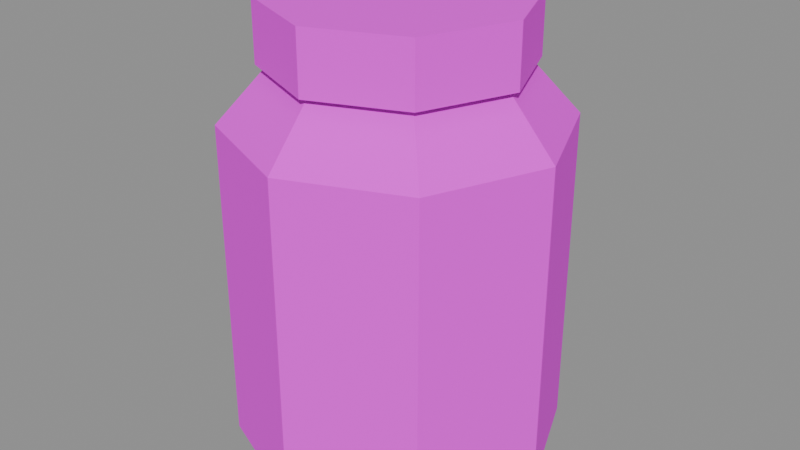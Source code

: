 # Source: food-pickle-jar.blend  (saved by Blender 5.3.31; exported with 4.5.12 LTS)
import bpy
from mathutils import Matrix  # noqa: F401  (used for matrix-valued properties, if any)

bpy.ops.wm.read_factory_settings(use_empty=True)
scene = bpy.context.scene
scene.name = 'Scene'

# ---- images (referenced by path relative to the original .blend; pixels are not part of the script)
import os
ASSET_DIR = os.environ.get("B2B_ASSET_DIR", "")  # directory of the original .blend (textures are referenced by path, not embedded)
HERE = os.path.dirname(os.path.abspath(__file__))  # packed textures are extracted next to this script under _unpacked/

def load_image(name, relpath, width, height, colorspace="sRGB"):
    """Load a texture the original file referenced (path relative to the .blend, or extracted next to this script)."""
    p = next((c for c in (os.path.join(HERE, relpath), os.path.join(ASSET_DIR, relpath)) if relpath and os.path.exists(c)), "")
    if p:
        img = bpy.data.images.load(p, check_existing=True)
        img.name = name
    else:  # same state as the original file: an image datablock whose file is absent (Cycles renders it pink)
        img = bpy.data.images.new(name, width, height)
        img.source = "FILE"
        img.filepath = "//" + (relpath or name)
    img.colorspace_settings.name = colorspace
    return img
img_colormap_png = load_image('colormap.png', 'colormap.png', 1024, 1024, 'sRGB')

# ---- materials (node trees are filled in below, after node groups)
mat_colormap = bpy.data.materials.new('colormap')

# ---- material node trees
mat_colormap.use_nodes = True; mat_colormap.node_tree.nodes.clear()
_N = mat_colormap.node_tree.nodes; _L = mat_colormap.node_tree.links
n0 = _N.new('ShaderNodeBsdfPrincipled'); n0.name = 'Principled BSDF'; n0.location = (-200, 100)
n0.inputs[2].default_value = 1.0
n0.inputs[10].default_value = 0.005
n1 = _N.new('ShaderNodeOutputMaterial'); n1.name = 'Material Output'; n1.location = (200, 100)
n2 = _N.new('ShaderNodeTexImage'); n2.name = 'Image Texture'; n2.location = (0, 0)
n2.image = img_colormap_png
n2.interpolation = 'Closest'
_L.new(n0.outputs[0], n1.inputs[0])
_L.new(n2.outputs[0], n0.inputs[0])
n1.is_active_output = True

# ---- meshes
me_foodpicklejar = bpy.data.meshes.new('foodPickleJar')
me_foodpicklejar.from_pydata([(0.04243, 0.04243, 0.05), (0.0, 0.06, 0.05), (0.0, 0.06, 0.0), (0.0, 0.06, 0.12), (0.04243, 0.04243, 0.0), (0.04243, 0.04243, 0.12), (0.06, 0.0, 0.0), (0.06, 0.0, 0.12), (0.04243, -0.04243, 0.0), (0.04243, -0.04243, 0.12), (0.0, -0.06, 0.0), (0.0, -0.06, 0.12), (-0.04243, -0.04243, 0.0), (-0.04243, -0.04243, 0.12), (-0.06, 0.0, 0.0), (-0.06, 0.0, 0.12), (-0.04243, 0.04243, 0.0), (-0.04243, 0.04243, 0.12), (0.06, 0.0, 0.05), (0.04243, -0.04243, 0.05), (0.0, -0.06, 0.05), (-0.04243, -0.04243, 0.05), (-0.06, 0.0, 0.05), (-0.04243, 0.04243, 0.05), (-0.04243, 0.04243, 0.065), (-0.06, 0.0, 0.065), (0.0, 0.06, 0.065), (-0.04243, -0.04243, 0.065), (0.0, -0.06, 0.065), (0.04243, -0.04243, 0.065), (0.06, 0.0, 0.065), (0.04243, 0.04243, 0.065), (0.0, 0.06, 0.095), (-0.04243, 0.04243, 0.095), (-0.06, 0.0, 0.095), (-0.04243, -0.04243, 0.095), (0.0, -0.06, 0.095), (0.04243, -0.04243, 0.095), (0.06, 0.0, 0.095), (0.04243, 0.04243, 0.095), (0.0, 0.06, 0.12), (0.0, 0.042, 0.14), (0.04243, 0.04243, 0.12), (0.0297, 0.0297, 0.14), (0.06, 0.0, 0.12), (0.042, 0.0, 0.14), (0.04243, -0.04243, 0.12), (0.0297, -0.0297, 0.14), (0.0, -0.06, 0.12), (0.0, -0.042, 0.14), (-0.04243, -0.04243, 0.12), (-0.0297, -0.0297, 0.14), (-0.06, 0.0, 0.12), (-0.042, 0.0, 0.14), (-0.04243, 0.04243, 0.12), (-0.0297, 0.0297, 0.14), (0.0, 0.046, 0.14), (0.0, 0.046, 0.162), (0.03253, 0.03253, 0.14), (0.03253, 0.03253, 0.162), (0.046, 0.0, 0.14), (0.046, 0.0, 0.162), (0.03253, -0.03253, 0.14), (0.03253, -0.03253, 0.162), (0.0, -0.046, 0.14), (0.0, -0.046, 0.162), (-0.03253, -0.03253, 0.14), (-0.03253, -0.03253, 0.162), (-0.046, 0.0, 0.14), (-0.046, 0.0, 0.162), (-0.03253, 0.03253, 0.14), (-0.03253, 0.03253, 0.162)], [], [(21, 27, 25, 22), (2, 1, 0, 4), (32, 3, 5, 39), (23, 24, 26, 1), (4, 0, 18, 6), (39, 5, 7, 38), (20, 28, 27, 21), (6, 18, 19, 8), (38, 7, 9, 37), (19, 29, 28, 20), (8, 19, 20, 10), (37, 9, 11, 36), (18, 30, 29, 19), (10, 20, 21, 12), (36, 11, 13, 35), (0, 31, 30, 18), (12, 21, 22, 14), (35, 13, 15, 34), (14, 22, 23, 16), (34, 15, 17, 33), (1, 26, 31, 0), (16, 23, 1, 2), (33, 17, 3, 32), (22, 25, 24, 23), (31, 39, 38, 30), (30, 38, 37, 29), (29, 37, 36, 28), (28, 36, 35, 27), (27, 35, 34, 25), (25, 34, 33, 24), (26, 32, 39, 31), (24, 33, 32, 26), (40, 41, 43, 42), (42, 43, 45, 44), (44, 45, 47, 46), (46, 47, 49, 48), (48, 49, 51, 50), (50, 51, 53, 52), (52, 53, 55, 54), (54, 55, 41, 40), (56, 57, 59, 58), (58, 59, 61, 60), (60, 61, 63, 62), (62, 63, 65, 64), (64, 65, 67, 66), (66, 67, 69, 68), (59, 57, 71, 69, 67, 65, 63, 61), (68, 69, 71, 70), (70, 71, 57, 56)])
_uv = me_foodpicklejar.uv_layers.new(name='UVMap')
_uv.uv.foreach_set('vector', [0.4688, 0.3584, 0.4688, 0.3833, 0.4688, 0.3833, 0.4688, 0.3584, 0.9688, 0.2754, 0.9688, 0.3584, 0.9688, 0.3584, 0.9688, 0.2754, 0.1562, 0.625, 0.1562, 0.625, 0.1562, 0.625, 0.1562, 0.625, 0.4688, 0.3584, 0.4688, 0.3833, 0.4688, 0.3833, 0.4688, 0.3584, 0.9688, 0.2754, 0.9688, 0.3584, 0.9688, 0.3584, 0.9688, 0.2754, 0.1562, 0.625, 0.1562, 0.625, 0.1562, 0.625, 0.1562, 0.625, 0.4688, 0.3584, 0.4688, 0.3833, 0.4688, 0.3833, 0.4688, 0.3584, 0.9688, 0.2754, 0.9688, 0.3584, 0.9688, 0.3584, 0.9688, 0.2754, 0.1562, 0.625, 0.1562, 0.625, 0.1562, 0.625, 0.1562, 0.625, 0.4688, 0.3584, 0.4688, 0.3833, 0.4688, 0.3833, 0.4688, 0.3584, 0.9688, 0.2754, 0.9688, 0.3584, 0.9688, 0.3584, 0.9688, 0.2754, 0.1562, 0.625, 0.1562, 0.625, 0.1562, 0.625, 0.1562, 0.625, 0.4688, 0.3584, 0.4688, 0.3833, 0.4688, 0.3833, 0.4688, 0.3584, 0.9688, 0.2754, 0.9688, 0.3584, 0.9688, 0.3584, 0.9688, 0.2754, 0.1562, 0.625, 0.1562, 0.625, 0.1562, 0.625, 0.1562, 0.625, 0.4688, 0.3584, 0.4688, 0.3833, 0.4688, 0.3833, 0.4688, 0.3584, 0.9688, 0.2754, 0.9688, 0.3584, 0.9688, 0.3584, 0.9688, 0.2754, 0.1562, 0.625, 0.1562, 0.625, 0.1562, 0.625, 0.1562, 0.625, 0.9688, 0.2754, 0.9688, 0.3584, 0.9688, 0.3584, 0.9688, 0.2754, 0.1562, 0.625, 0.1562, 0.625, 0.1562, 0.625, 0.1562, 0.625, 0.4688, 0.3584, 0.4688, 0.3833, 0.4688, 0.3833, 0.4688, 0.3584, 0.9688, 0.2754, 0.9688, 0.3584, 0.9688, 0.3584, 0.9688, 0.2754, 0.1562, 0.625, 0.1562, 0.625, 0.1562, 0.625, 0.1562, 0.625, 0.4688, 0.3584, 0.4688, 0.3833, 0.4688, 0.3833, 0.4688, 0.3584, 0.9688, 0.3833, 0.9688, 0.4331, 0.9688, 0.4331, 0.9688, 0.3833, 0.9688, 0.3833, 0.9688, 0.4331, 0.9688, 0.4331, 0.9688, 0.3833, 0.9688, 0.3833, 0.9688, 0.4331, 0.9688, 0.4331, 0.9688, 0.3833, 0.9688, 0.3833, 0.9688, 0.4331, 0.9688, 0.4331, 0.9688, 0.3833, 0.9688, 0.3833, 0.9688, 0.4331, 0.9688, 0.4331, 0.9688, 0.3833, 0.9688, 0.3833, 0.9688, 0.4331, 0.9688, 0.4331, 0.9688, 0.3833, 0.9688, 0.3833, 0.9688, 0.4331, 0.9688, 0.4331, 0.9688, 0.3833, 0.9688, 0.3833, 0.9688, 0.4331, 0.9688, 0.4331, 0.9688, 0.3833, 0.1562, 0.625, 0.1562, 0.625, 0.1562, 0.625, 0.1562, 0.625, 0.1562, 0.625, 0.1562, 0.625, 0.1562, 0.625, 0.1562, 0.625, 0.1562, 0.625, 0.1562, 0.625, 0.1562, 0.625, 0.1562, 0.625, 0.1562, 0.625, 0.1562, 0.625, 0.1562, 0.625, 0.1562, 0.625, 0.1562, 0.625, 0.1562, 0.625, 0.1562, 0.625, 0.1562, 0.625, 0.1562, 0.625, 0.1562, 0.625, 0.1562, 0.625, 0.1562, 0.625, 0.1562, 0.625, 0.1562, 0.625, 0.1562, 0.625, 0.1562, 0.625, 0.1562, 0.625, 0.1562, 0.625, 0.1562, 0.625, 0.1562, 0.625, 0.7188, 0.2754, 0.7188, 0.4746, 0.7188, 0.4746, 0.7188, 0.2754, 0.7188, 0.2754, 0.7188, 0.4746, 0.7188, 0.4746, 0.7188, 0.2754, 0.7188, 0.2754, 0.7188, 0.4746, 0.7188, 0.4746, 0.7188, 0.2754, 0.7188, 0.2754, 0.7188, 0.4746, 0.7188, 0.4746, 0.7188, 0.2754, 0.7188, 0.2754, 0.7188, 0.4746, 0.7188, 0.4746, 0.7188, 0.2754, 0.7188, 0.2754, 0.7188, 0.4746, 0.7188, 0.4746, 0.7188, 0.2754, 0.7188, 0.4746, 0.7188, 0.4746, 0.7188, 0.4746, 0.7188, 0.4746, 0.7188, 0.4746, 0.7188, 0.4746, 0.7188, 0.4746, 0.7188, 0.4746, 0.7188, 0.2754, 0.7188, 0.4746, 0.7188, 0.4746, 0.7188, 0.2754, 0.7188, 0.2754, 0.7188, 0.4746, 0.7188, 0.4746, 0.7188, 0.2754])
me_foodpicklejar.materials.append(mat_colormap)
me_foodpicklejar.update()

# ---- objects
ob_foodpicklejar = bpy.data.objects.new('foodPickleJar', me_foodpicklejar)

# ---- transforms, parenting, visibility, modifiers, constraints
ob_foodpicklejar.location = (0.0, 0.0, 0.0)

# ---- collection membership
scene.collection.objects.link(ob_foodpicklejar)

# ---- scene / render settings (as saved in the file)
scene.frame_start = 1; scene.frame_end = 250; scene.frame_set(1)
scene.render.engine = 'BLENDER_EEVEE_NEXT'
scene.render.bake_bias = 0.0
scene.render.bake_samples = 0
scene.render.compositor_device = 'GPU'
scene.eevee.use_volume_custom_range = False
scene.eevee.fast_gi_thickness_near = 0.1
scene.eevee.fast_gi_thickness_far = 0.0
scene.eevee.ray_tracing_options.screen_trace_thickness = 0.1
bpy.context.view_layer.update()

# ---- added for rendering (the .blend has no active camera and no usable light): camera, sun + grey world if the file has none
cam_auto = bpy.data.cameras.new('AutoCamera')
cam_auto.lens = 50.0
cam_auto.sensor_width = 36.0
cam_auto.clip_end = 1000.0
ob_auto_camera = bpy.data.objects.new('AutoCamera', cam_auto)
scene.collection.objects.link(ob_auto_camera)
ob_auto_camera.location = (0.217071, -0.260485, 0.254657)
ob_auto_camera.rotation_euler = (1.09748, -7.21219e-08, 0.694738)
scene.camera = ob_auto_camera
light_auto_sun = bpy.data.lights.new('AutoSun', 'SUN')
light_auto_sun.energy = 3.0
light_auto_sun.angle = 0.0523599
ob_auto_sun = bpy.data.objects.new('AutoSun', light_auto_sun)
scene.collection.objects.link(ob_auto_sun)
ob_auto_sun.rotation_euler = (0.872665, 0.174533, 0.523599)
if scene.world is None:
    world_auto = bpy.data.worlds.new('AutoWorld')
    world_auto.color = (0.3, 0.3, 0.3)
    scene.world = world_auto
bpy.context.view_layer.update()
